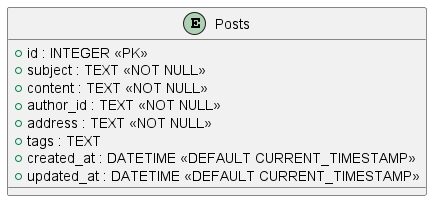

The diagram above was rendered by PlantUML. Its source (embedded in the PNG):
@startuml postsdb

entity Posts {
  +id : INTEGER <<PK>>
  +subject : TEXT <<NOT NULL>>
  +content : TEXT <<NOT NULL>>
  +author_id : TEXT <<NOT NULL>>
  +address : TEXT <<NOT NULL>>
  +tags : TEXT
  +created_at : DATETIME <<DEFAULT CURRENT_TIMESTAMP>>
  +updated_at : DATETIME <<DEFAULT CURRENT_TIMESTAMP>>
}

@enduml